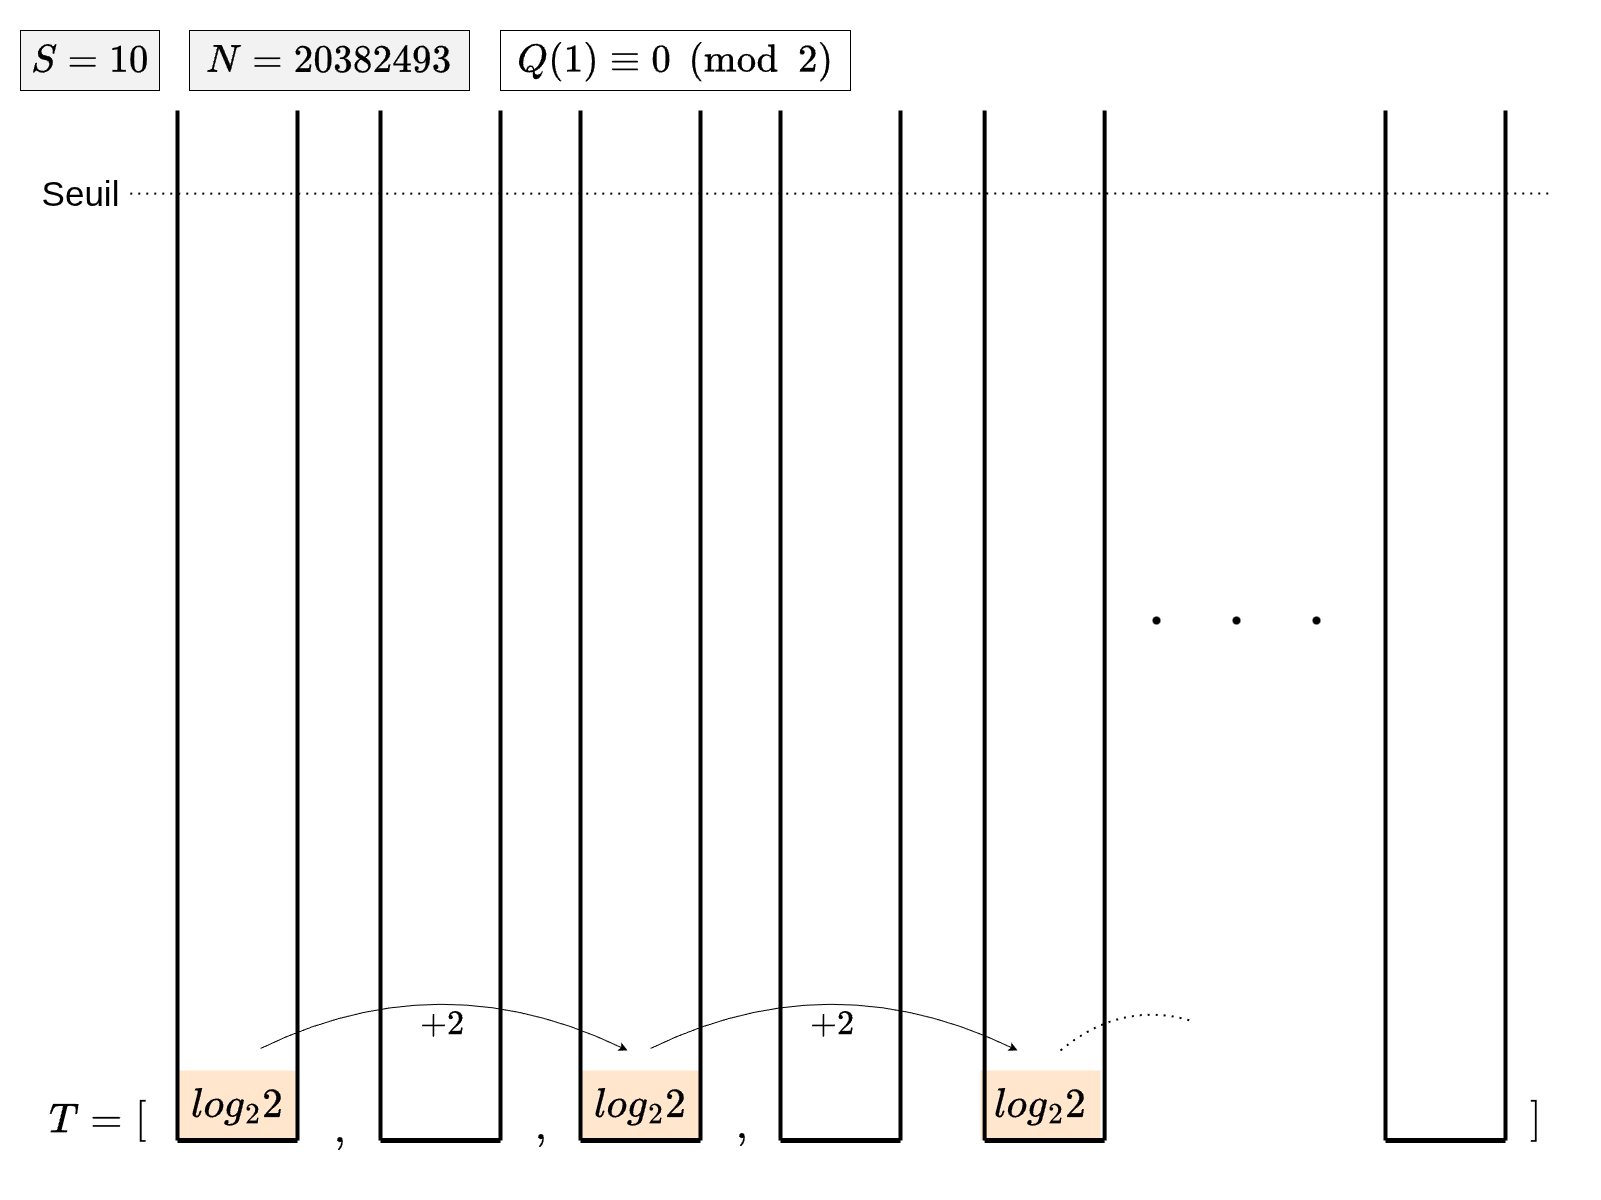

The diagram above was exported from draw.io. Its source (the exported page's mxGraphModel, read from the mxfile embedded in the PNG):
<mxGraphModel dx="2593" dy="1373" grid="1" gridSize="10" guides="1" tooltips="1" connect="1" arrows="1" fold="1" page="1" pageScale="1" pageWidth="1600" pageHeight="1200" math="1" shadow="0">
  <root>
    <mxCell id="0" />
    <mxCell id="AK1ERVj1TFddzbfDwvvx-5" value="part2bis" parent="0" />
    <mxCell id="Uusxy0j51TQve75XtFTf-2" value="\( +2 \)" style="text;html=1;align=center;verticalAlign=middle;resizable=0;points=[];autosize=1;strokeColor=none;fillColor=none;fontSize=29;" vertex="1" parent="AK1ERVj1TFddzbfDwvvx-5">
      <mxGeometry x="390" y="1000" width="103" height="47" as="geometry" />
    </mxCell>
    <mxCell id="Uusxy0j51TQve75XtFTf-1" value="" style="endArrow=classic;html=1;rounded=0;exitX=0.064;exitY=0.006;exitDx=0;exitDy=0;exitPerimeter=0;curved=1;entryX=0.354;entryY=0.021;entryDx=0;entryDy=0;entryPerimeter=0;" edge="1" parent="AK1ERVj1TFddzbfDwvvx-5">
      <mxGeometry width="50" height="50" relative="1" as="geometry">
        <mxPoint x="260" y="1048" as="sourcePoint" />
        <mxPoint x="627" y="1050" as="targetPoint" />
        <Array as="points">
          <mxPoint x="440" y="960" />
        </Array>
      </mxGeometry>
    </mxCell>
    <mxCell id="2e0_F3FHyW5UsiMJAvHQ-1" value="\(Q(1)\equiv0\pmod 2\)" style="rounded=0;whiteSpace=wrap;html=1;fontSize=33;" vertex="1" parent="AK1ERVj1TFddzbfDwvvx-5">
      <mxGeometry x="500" y="30" width="350" height="60" as="geometry" />
    </mxCell>
    <mxCell id="0M_QC3-5FG0iCwPwHtB_-6" value="\( +2 \)" style="text;html=1;align=center;verticalAlign=middle;resizable=0;points=[];autosize=1;strokeColor=none;fillColor=none;fontSize=29;" vertex="1" parent="AK1ERVj1TFddzbfDwvvx-5">
      <mxGeometry x="780" y="1000" width="103" height="47" as="geometry" />
    </mxCell>
    <mxCell id="0M_QC3-5FG0iCwPwHtB_-7" value="" style="endArrow=classic;html=1;rounded=0;exitX=0.064;exitY=0.006;exitDx=0;exitDy=0;exitPerimeter=0;curved=1;entryX=0.354;entryY=0.021;entryDx=0;entryDy=0;entryPerimeter=0;" edge="1" parent="AK1ERVj1TFddzbfDwvvx-5">
      <mxGeometry width="50" height="50" relative="1" as="geometry">
        <mxPoint x="650" y="1048" as="sourcePoint" />
        <mxPoint x="1017" y="1050" as="targetPoint" />
        <Array as="points">
          <mxPoint x="830" y="960" />
        </Array>
      </mxGeometry>
    </mxCell>
    <mxCell id="0M_QC3-5FG0iCwPwHtB_-9" value="" style="endArrow=none;dashed=1;html=1;dashPattern=1 3;strokeWidth=2;rounded=0;curved=1;" edge="1" parent="AK1ERVj1TFddzbfDwvvx-5">
      <mxGeometry width="50" height="50" relative="1" as="geometry">
        <mxPoint x="1060" y="1050" as="sourcePoint" />
        <mxPoint x="1190" y="1020" as="targetPoint" />
        <Array as="points">
          <mxPoint x="1120" y="1000" />
        </Array>
      </mxGeometry>
    </mxCell>
    <mxCell id="Uusxy0j51TQve75XtFTf-14" value="part2" parent="0" />
    <mxCell id="0Xoq3n9lUaDHYycxa2cE-28" value="\(log_22\)" style="rounded=0;whiteSpace=wrap;html=1;fillColor=#ffe6cc;strokeColor=none;fontSize=35;" vertex="1" parent="Uusxy0j51TQve75XtFTf-14">
      <mxGeometry x="177" y="1070" width="120" height="70" as="geometry" />
    </mxCell>
    <mxCell id="Uusxy0j51TQve75XtFTf-3" value="\(log_22\)" style="rounded=0;whiteSpace=wrap;html=1;fillColor=#ffe6cc;strokeColor=none;fontSize=35;" vertex="1" parent="Uusxy0j51TQve75XtFTf-14">
      <mxGeometry x="580" y="1070" width="120" height="70" as="geometry" />
    </mxCell>
    <mxCell id="0M_QC3-5FG0iCwPwHtB_-8" value="\(log_22\)" style="rounded=0;whiteSpace=wrap;html=1;fillColor=#ffe6cc;strokeColor=none;fontSize=35;" vertex="1" parent="Uusxy0j51TQve75XtFTf-14">
      <mxGeometry x="980" y="1070" width="120" height="70" as="geometry" />
    </mxCell>
    <mxCell id="Uusxy0j51TQve75XtFTf-19" value="part1" parent="0" />
    <mxCell id="0Xoq3n9lUaDHYycxa2cE-1" value="Seuil" style="text;html=1;align=center;verticalAlign=middle;resizable=0;points=[];autosize=1;strokeColor=none;fillColor=none;fontSize=35;" vertex="1" parent="Uusxy0j51TQve75XtFTf-19">
      <mxGeometry x="30" y="163" width="100" height="60" as="geometry" />
    </mxCell>
    <mxCell id="0Xoq3n9lUaDHYycxa2cE-5" value="" style="endArrow=none;dashed=1;html=1;dashPattern=1 3;strokeWidth=2;rounded=0;exitX=0.997;exitY=0.502;exitDx=0;exitDy=0;exitPerimeter=0;" edge="1" parent="Uusxy0j51TQve75XtFTf-19" source="0Xoq3n9lUaDHYycxa2cE-1">
      <mxGeometry width="50" height="50" relative="1" as="geometry">
        <mxPoint x="890" y="730" as="sourcePoint" />
        <mxPoint x="1550" y="193" as="targetPoint" />
      </mxGeometry>
    </mxCell>
    <mxCell id="1" parent="0" />
    <mxCell id="0Xoq3n9lUaDHYycxa2cE-3" value="\(T=\)" style="text;html=1;align=center;verticalAlign=middle;resizable=0;points=[];autosize=1;strokeColor=none;fillColor=none;fontSize=35;" vertex="1" parent="1">
      <mxGeometry x="30" y="1090" width="110" height="60" as="geometry" />
    </mxCell>
    <mxCell id="0Xoq3n9lUaDHYycxa2cE-4" value="" style="endArrow=none;html=1;rounded=0;strokeWidth=4;" edge="1" parent="1">
      <mxGeometry width="50" height="50" relative="1" as="geometry">
        <mxPoint x="177" y="1140" as="sourcePoint" />
        <mxPoint x="177" y="110" as="targetPoint" />
      </mxGeometry>
    </mxCell>
    <mxCell id="0Xoq3n9lUaDHYycxa2cE-6" value="" style="endArrow=none;html=1;rounded=0;strokeWidth=4;" edge="1" parent="1">
      <mxGeometry width="50" height="50" relative="1" as="geometry">
        <mxPoint x="297" y="1140" as="sourcePoint" />
        <mxPoint x="297" y="110" as="targetPoint" />
      </mxGeometry>
    </mxCell>
    <mxCell id="0Xoq3n9lUaDHYycxa2cE-7" value="" style="endArrow=none;html=1;rounded=0;strokeWidth=5;" edge="1" parent="1">
      <mxGeometry width="50" height="50" relative="1" as="geometry">
        <mxPoint x="177" y="1140" as="sourcePoint" />
        <mxPoint x="297" y="1140" as="targetPoint" />
      </mxGeometry>
    </mxCell>
    <mxCell id="0Xoq3n9lUaDHYycxa2cE-8" value="" style="endArrow=none;html=1;rounded=0;strokeWidth=4;" edge="1" parent="1">
      <mxGeometry width="50" height="50" relative="1" as="geometry">
        <mxPoint x="380" y="1140" as="sourcePoint" />
        <mxPoint x="380" y="110" as="targetPoint" />
      </mxGeometry>
    </mxCell>
    <mxCell id="0Xoq3n9lUaDHYycxa2cE-9" value="" style="endArrow=none;html=1;rounded=0;strokeWidth=4;" edge="1" parent="1">
      <mxGeometry width="50" height="50" relative="1" as="geometry">
        <mxPoint x="500" y="1140" as="sourcePoint" />
        <mxPoint x="500" y="110" as="targetPoint" />
      </mxGeometry>
    </mxCell>
    <mxCell id="0Xoq3n9lUaDHYycxa2cE-10" value="" style="endArrow=none;html=1;rounded=0;strokeWidth=5;" edge="1" parent="1">
      <mxGeometry width="50" height="50" relative="1" as="geometry">
        <mxPoint x="380" y="1140" as="sourcePoint" />
        <mxPoint x="500" y="1140" as="targetPoint" />
      </mxGeometry>
    </mxCell>
    <mxCell id="0Xoq3n9lUaDHYycxa2cE-15" value="" style="endArrow=none;html=1;rounded=0;strokeWidth=4;" edge="1" parent="1">
      <mxGeometry width="50" height="50" relative="1" as="geometry">
        <mxPoint x="580" y="1140" as="sourcePoint" />
        <mxPoint x="580" y="110" as="targetPoint" />
      </mxGeometry>
    </mxCell>
    <mxCell id="0Xoq3n9lUaDHYycxa2cE-16" value="" style="endArrow=none;html=1;rounded=0;strokeWidth=4;" edge="1" parent="1">
      <mxGeometry width="50" height="50" relative="1" as="geometry">
        <mxPoint x="700" y="1140" as="sourcePoint" />
        <mxPoint x="700" y="110" as="targetPoint" />
      </mxGeometry>
    </mxCell>
    <mxCell id="0Xoq3n9lUaDHYycxa2cE-17" value="" style="endArrow=none;html=1;rounded=0;strokeWidth=5;" edge="1" parent="1">
      <mxGeometry width="50" height="50" relative="1" as="geometry">
        <mxPoint x="580" y="1140" as="sourcePoint" />
        <mxPoint x="700" y="1140" as="targetPoint" />
      </mxGeometry>
    </mxCell>
    <mxCell id="0Xoq3n9lUaDHYycxa2cE-18" value="" style="endArrow=none;html=1;rounded=0;strokeWidth=4;" edge="1" parent="1">
      <mxGeometry width="50" height="50" relative="1" as="geometry">
        <mxPoint x="780" y="1140" as="sourcePoint" />
        <mxPoint x="780" y="110" as="targetPoint" />
      </mxGeometry>
    </mxCell>
    <mxCell id="0Xoq3n9lUaDHYycxa2cE-19" value="" style="endArrow=none;html=1;rounded=0;strokeWidth=4;" edge="1" parent="1">
      <mxGeometry width="50" height="50" relative="1" as="geometry">
        <mxPoint x="900" y="1140" as="sourcePoint" />
        <mxPoint x="900" y="110" as="targetPoint" />
      </mxGeometry>
    </mxCell>
    <mxCell id="0Xoq3n9lUaDHYycxa2cE-20" value="" style="endArrow=none;html=1;rounded=0;strokeWidth=5;" edge="1" parent="1">
      <mxGeometry width="50" height="50" relative="1" as="geometry">
        <mxPoint x="780" y="1140" as="sourcePoint" />
        <mxPoint x="900" y="1140" as="targetPoint" />
      </mxGeometry>
    </mxCell>
    <mxCell id="0Xoq3n9lUaDHYycxa2cE-24" value="" style="group;rotation=90;" vertex="1" connectable="0" parent="1">
      <mxGeometry x="1226" y="530.0000000000002" width="20" height="180" as="geometry" />
    </mxCell>
    <mxCell id="0Xoq3n9lUaDHYycxa2cE-21" value="" style="shape=waypoint;sketch=0;fillStyle=solid;size=6;pointerEvents=1;points=[];fillColor=none;resizable=0;rotatable=0;perimeter=centerPerimeter;snapToPoint=1;fontSize=12;strokeWidth=2;rotation=90;" vertex="1" parent="0Xoq3n9lUaDHYycxa2cE-24">
      <mxGeometry x="80" y="80" width="20" height="20" as="geometry" />
    </mxCell>
    <mxCell id="0Xoq3n9lUaDHYycxa2cE-22" value="" style="shape=waypoint;sketch=0;fillStyle=solid;size=6;pointerEvents=1;points=[];fillColor=none;resizable=0;rotatable=0;perimeter=centerPerimeter;snapToPoint=1;fontSize=12;strokeWidth=2;rotation=90;" vertex="1" parent="0Xoq3n9lUaDHYycxa2cE-24">
      <mxGeometry y="80" width="20" height="20" as="geometry" />
    </mxCell>
    <mxCell id="0Xoq3n9lUaDHYycxa2cE-25" value="" style="endArrow=none;html=1;rounded=0;strokeWidth=4;" edge="1" parent="1">
      <mxGeometry width="50" height="50" relative="1" as="geometry">
        <mxPoint x="1385" y="1140" as="sourcePoint" />
        <mxPoint x="1385" y="110" as="targetPoint" />
      </mxGeometry>
    </mxCell>
    <mxCell id="0Xoq3n9lUaDHYycxa2cE-26" value="" style="endArrow=none;html=1;rounded=0;strokeWidth=4;" edge="1" parent="1">
      <mxGeometry width="50" height="50" relative="1" as="geometry">
        <mxPoint x="1505" y="1140" as="sourcePoint" />
        <mxPoint x="1505" y="110" as="targetPoint" />
      </mxGeometry>
    </mxCell>
    <mxCell id="0Xoq3n9lUaDHYycxa2cE-27" value="" style="endArrow=none;html=1;rounded=0;strokeWidth=5;" edge="1" parent="1">
      <mxGeometry width="50" height="50" relative="1" as="geometry">
        <mxPoint x="1385" y="1140" as="sourcePoint" />
        <mxPoint x="1505" y="1140" as="targetPoint" />
      </mxGeometry>
    </mxCell>
    <mxCell id="Uusxy0j51TQve75XtFTf-7" value="\([\)" style="text;html=1;align=center;verticalAlign=middle;resizable=0;points=[];autosize=1;strokeColor=none;fillColor=none;fontSize=35;" vertex="1" parent="1">
      <mxGeometry x="100" y="1090" width="80" height="60" as="geometry" />
    </mxCell>
    <mxCell id="Uusxy0j51TQve75XtFTf-10" value="\(]\)" style="text;html=1;align=center;verticalAlign=middle;resizable=0;points=[];autosize=1;strokeColor=none;fillColor=none;fontSize=35;" vertex="1" parent="1">
      <mxGeometry x="1495" y="1090" width="80" height="60" as="geometry" />
    </mxCell>
    <mxCell id="Uusxy0j51TQve75XtFTf-11" value="\(,\)" style="text;html=1;align=center;verticalAlign=middle;resizable=0;points=[];autosize=1;strokeColor=none;fillColor=none;fontSize=35;" vertex="1" parent="1">
      <mxGeometry x="299" y="1100" width="80" height="60" as="geometry" />
    </mxCell>
    <mxCell id="Uusxy0j51TQve75XtFTf-12" value="\(,\)" style="text;html=1;align=center;verticalAlign=middle;resizable=0;points=[];autosize=1;strokeColor=none;fillColor=none;fontSize=35;" vertex="1" parent="1">
      <mxGeometry x="500" y="1097" width="80" height="60" as="geometry" />
    </mxCell>
    <mxCell id="Uusxy0j51TQve75XtFTf-13" value="\(,\)" style="text;html=1;align=center;verticalAlign=middle;resizable=0;points=[];autosize=1;strokeColor=none;fillColor=none;fontSize=35;" vertex="1" parent="1">
      <mxGeometry x="701" y="1096" width="80" height="60" as="geometry" />
    </mxCell>
    <mxCell id="44FOcR3Gca_M9Sc_TPB7-1" value="\(N=20382493\)" style="rounded=0;whiteSpace=wrap;html=1;fontSize=33;fillColor=light-dark(#F2F2F2,#EDEDED);" vertex="1" parent="1">
      <mxGeometry x="189" y="30" width="280" height="60" as="geometry" />
    </mxCell>
    <mxCell id="44FOcR3Gca_M9Sc_TPB7-2" value="\(S=10\)" style="rounded=0;whiteSpace=wrap;html=1;fontSize=33;fillColor=light-dark(#F2F2F2,#EDEDED);" vertex="1" parent="1">
      <mxGeometry x="20" y="30" width="139" height="60" as="geometry" />
    </mxCell>
    <mxCell id="0M_QC3-5FG0iCwPwHtB_-3" value="" style="endArrow=none;html=1;rounded=0;strokeWidth=4;" edge="1" parent="1">
      <mxGeometry width="50" height="50" relative="1" as="geometry">
        <mxPoint x="1104.09" y="1140" as="sourcePoint" />
        <mxPoint x="1104.09" y="110" as="targetPoint" />
      </mxGeometry>
    </mxCell>
    <mxCell id="0M_QC3-5FG0iCwPwHtB_-4" value="" style="endArrow=none;html=1;rounded=0;strokeWidth=5;" edge="1" parent="1">
      <mxGeometry width="50" height="50" relative="1" as="geometry">
        <mxPoint x="984.09" y="1140" as="sourcePoint" />
        <mxPoint x="1104.09" y="1140" as="targetPoint" />
      </mxGeometry>
    </mxCell>
    <mxCell id="0M_QC3-5FG0iCwPwHtB_-2" value="" style="endArrow=none;html=1;rounded=0;strokeWidth=4;" edge="1" parent="1">
      <mxGeometry width="50" height="50" relative="1" as="geometry">
        <mxPoint x="984.09" y="1140" as="sourcePoint" />
        <mxPoint x="984.09" y="110" as="targetPoint" />
      </mxGeometry>
    </mxCell>
    <mxCell id="0Xoq3n9lUaDHYycxa2cE-23" value="" style="shape=waypoint;sketch=0;fillStyle=solid;size=6;pointerEvents=1;points=[];fillColor=none;resizable=0;rotatable=0;perimeter=centerPerimeter;snapToPoint=1;fontSize=12;strokeWidth=2;rotation=90;" vertex="1" parent="1">
      <mxGeometry x="1146" y="610.0000000000002" width="20" height="20" as="geometry" />
    </mxCell>
  </root>
</mxGraphModel>